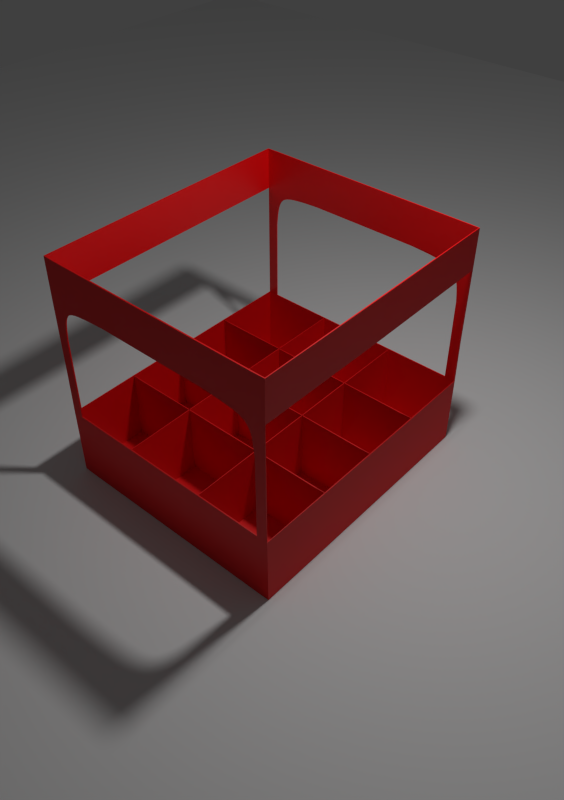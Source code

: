 # Source: a.blend  (saved by Blender 2.72.0; exported with 4.5.12 LTS)
import bpy
from mathutils import Matrix  # noqa: F401  (used for matrix-valued properties, if any)

bpy.ops.wm.read_factory_settings(use_empty=True)
scene = bpy.context.scene
scene.name = 'Scene'

# ---- collections
col_collection_1 = bpy.data.collections.new('Collection 1'); scene.collection.children.link(col_collection_1)
col_collection_2 = bpy.data.collections.new('Collection 2'); scene.collection.children.link(col_collection_2)
col_collection_11 = bpy.data.collections.new('Collection 11'); scene.collection.children.link(col_collection_11)
col_collection_11.hide_render = True
col_collection_11.hide_viewport = True

# ---- materials (node trees are filled in below, after node groups)
mat_material = bpy.data.materials.new('Material')
mat_material.alpha_threshold = 0.0
mat_material.roughness = 0.5
mat_material.line_color = (0.0, 0.0, 0.0, 1.0)

# ---- material node trees
mat_material.use_nodes = True; mat_material.node_tree.nodes.clear()
_N = mat_material.node_tree.nodes; _L = mat_material.node_tree.links
n0 = _N.new('ShaderNodeOutputMaterial'); n0.name = 'Material Output'; n0.location = (455, 329)
n1 = _N.new('ShaderNodeBsdfDiffuse'); n1.name = 'Diffuse BSDF'; n1.location = (-17, 370)
n1.inputs[0].default_value = (0.8, 0.0, 0.001558, 1.0)
n2 = _N.new('ShaderNodeMixShader'); n2.name = 'Mix Shader'; n2.location = (240, 357)
n2.inputs[0].default_value = 0.06364
n3 = _N.new('ShaderNodeBsdfAnisotropic'); n3.name = 'Glossy BSDF'; n3.location = (-33, 224)
n3.distribution = 'GGX'
n3.inputs[1].default_value = 0.4472
_L.new(n1.outputs[0], n2.inputs[1])
_L.new(n2.outputs[0], n0.inputs[0])
_L.new(n3.outputs[0], n2.inputs[2])
n0.is_active_output = True

# ---- world
world_world = bpy.data.worlds.new('World'); scene.world = world_world
world_world.color = (0.05088, 0.05088, 0.05088)
world_world.use_sun_shadow = False
world_world.sun_shadow_jitter_overblur = 0.0
world_world.cycles.sampling_method = 'MANUAL'
world_world.cycles.sample_map_resolution = 256

# ---- cameras
cam_camera = bpy.data.cameras.new('Camera')
cam_camera.clip_end = 100.0
cam_camera.lens = 35.0
cam_camera.sensor_width = 32.0
cam_camera.sensor_height = 18.0
cam_camera.ortho_scale = 7.314
cam_camera.dof.focus_distance = 0.0

# ---- lights
light_lamp = bpy.data.lights.new('Lamp', 'POINT')
light_lamp.transmission_factor = 0.0
light_lamp.cutoff_distance = 30.0
light_lamp.energy = 100.0
light_lamp.shadow_buffer_clip_start = 1.001
light_lamp.shadow_soft_size = 0.1
light_lamp.shadow_maximum_resolution = 0.006
light_lamp.use_absolute_resolution = True
light_lamp.cycles.use_multiple_importance_sampling = False

# ---- meshes
me_cube = bpy.data.meshes.new('Cube')
me_cube.from_pydata([(1.0, -1.129, 0.0), (1.0, -1.129, 2.0), (1.0, -1.129, 1.0), (1.0, -1.129, 1.65), (1.0, -1.129, 0.6071), (0.9132, -1.129, 0.0), (0.9132, -1.129, 2.0), (0.9132, -1.129, 1.0), (0.9132, -1.129, 1.65), (0.9132, -1.129, 0.6071), (0.3517, -1.129, 0.0), (0.3517, -1.129, 0.6071), (1.0, -0.5284, 0.6071), (0.9123, -1.129, 1.335), (0.4702, -1.128, 1.65), (0.9053, -1.129, 1.406), (0.8974, -1.129, 1.464), (0.8866, -1.129, 1.51), (0.8709, -1.129, 1.548), (0.8484, -1.129, 1.578), (0.8169, -1.129, 1.601), (0.7746, -1.129, 1.617), (0.7207, -1.129, 1.629), (0.6545, -1.129, 1.637), (0.5721, -1.129, 1.644), (0.5232, -1.129, 1.647), (0.9089, -1.129, 1.372), (0.9016, -1.129, 1.436), (0.8925, -1.129, 1.488), (0.8795, -1.129, 1.53), (0.8607, -1.129, 1.564), (0.8339, -1.129, 1.59), (0.7972, -1.129, 1.61), (0.7492, -1.129, 1.624), (0.6892, -1.129, 1.633), (0.6157, -1.129, 1.641), (0.4971, -1.129, 1.648), (0.9071, -1.129, 1.389), (0.8995, -1.129, 1.45), (0.8897, -1.129, 1.499), (0.8754, -1.129, 1.539), (0.8548, -1.129, 1.571), (0.8257, -1.129, 1.596), (0.7863, -1.129, 1.614), (0.7353, -1.129, 1.626), (0.6723, -1.129, 1.635), (0.5946, -1.129, 1.642), (0.5483, -1.129, 1.645), (0.9106, -1.129, 1.353), (0.9035, -1.129, 1.422), (0.895, -1.129, 1.476), (0.8832, -1.129, 1.52), (0.866, -1.129, 1.556), (0.8414, -1.129, 1.585), (0.8074, -1.129, 1.605), (0.7623, -1.129, 1.621), (0.7054, -1.129, 1.631), (0.6356, -1.129, 1.639), (0.9132, -0.5284, 0.0), (1.0, -0.5284, 0.0), (0.3517, -0.5284, 0.0), (0.9132, -0.5284, 0.6071), (0.3517, -0.5284, 0.6071), (-1.0, -1.129, 0.0), (-1.0, -1.129, 2.0), (0.0, -1.129, 0.0), (-1.0, -1.129, 1.0), (0.0, -1.129, 2.0), (-1.0, -1.129, 1.65), (0.0, -1.129, 1.65), (-1.0, -1.129, 0.6071), (0.0, -1.129, 0.6071), (-0.9132, -1.129, 0.0), (-0.9132, -1.129, 2.0), (-0.9132, -1.129, 1.0), (-0.9132, -1.129, 1.65), (-0.9132, -1.129, 0.6071), (-0.3517, -1.129, 0.0), (-0.3517, -1.129, 0.6071), (-1.0, -0.5284, 0.6071), (-0.9123, -1.129, 1.335), (-0.4702, -1.128, 1.65), (-0.9053, -1.129, 1.406), (-0.8974, -1.129, 1.464), (-0.8866, -1.129, 1.51), (-0.8709, -1.129, 1.548), (-0.8484, -1.129, 1.578), (-0.8169, -1.129, 1.601), (-0.7746, -1.129, 1.617), (-0.7207, -1.129, 1.629), (-0.6545, -1.129, 1.637), (-0.5721, -1.129, 1.644), (-0.5232, -1.129, 1.647), (-0.9089, -1.129, 1.372), (-0.9016, -1.129, 1.436), (-0.8925, -1.129, 1.488), (-0.8795, -1.129, 1.53), (-0.8607, -1.129, 1.564), (-0.8339, -1.129, 1.59), (-0.7972, -1.129, 1.61), (-0.7492, -1.129, 1.624), (-0.6892, -1.129, 1.633), (-0.6157, -1.129, 1.641), (-0.4971, -1.129, 1.648), (-0.9071, -1.129, 1.389), (-0.8995, -1.129, 1.45), (-0.8897, -1.129, 1.499), (-0.8754, -1.129, 1.539), (-0.8548, -1.129, 1.571), (-0.8257, -1.129, 1.596), (-0.7863, -1.129, 1.614), (-0.7353, -1.129, 1.626), (-0.6723, -1.129, 1.635), (-0.5946, -1.129, 1.642), (-0.5483, -1.129, 1.645), (-0.9106, -1.129, 1.353), (-0.9035, -1.129, 1.422), (-0.895, -1.129, 1.476), (-0.8832, -1.129, 1.52), (-0.866, -1.129, 1.556), (-0.8414, -1.129, 1.585), (-0.8074, -1.129, 1.605), (-0.7623, -1.129, 1.621), (-0.7054, -1.129, 1.631), (-0.6356, -1.129, 1.639), (-0.9132, -0.5284, 0.0), (-1.0, -0.5284, 0.0), (-0.3517, -0.5284, 0.0), (0.0, -0.5284, 0.0), (-0.9132, -0.5284, 0.6071), (0.0, -0.5284, 0.6071), (-0.3517, -0.5284, 0.6071), (1.0, 1.129, 0.0), (1.0, 1.129, 2.0), (1.0, 0.0, 0.0), (1.0, 1.129, 1.0), (1.0, 0.0, 2.0), (1.0, 1.129, 1.65), (1.0, 0.0, 1.65), (1.0, 1.129, 0.6071), (1.0, 0.0, 0.6071), (0.9132, 1.129, 0.0), (0.9132, 1.129, 2.0), (0.9132, 1.129, 1.0), (0.9132, 1.129, 1.65), (0.9132, 1.129, 0.6071), (0.3517, 1.129, 0.0), (0.3517, 0.0, 0.0), (0.3517, 1.129, 0.6071), (1.0, 0.5284, 0.6071), (0.9123, 1.129, 1.335), (0.4702, 1.128, 1.65), (0.9053, 1.129, 1.406), (0.8974, 1.129, 1.464), (0.8866, 1.129, 1.51), (0.8709, 1.129, 1.548), (0.8484, 1.129, 1.578), (0.8169, 1.129, 1.601), (0.7746, 1.129, 1.617), (0.7207, 1.129, 1.629), (0.6545, 1.129, 1.637), (0.5721, 1.129, 1.644), (0.5232, 1.129, 1.647), (0.9089, 1.129, 1.372), (0.9016, 1.129, 1.436), (0.8925, 1.129, 1.488), (0.8795, 1.129, 1.53), (0.8607, 1.129, 1.564), (0.8339, 1.129, 1.59), (0.7972, 1.129, 1.61), (0.7492, 1.129, 1.624), (0.6892, 1.129, 1.633), (0.6157, 1.129, 1.641), (0.4971, 1.129, 1.648), (0.9071, 1.129, 1.389), (0.8995, 1.129, 1.45), (0.8897, 1.129, 1.499), (0.8754, 1.129, 1.539), (0.8548, 1.129, 1.571), (0.8257, 1.129, 1.596), (0.7863, 1.129, 1.614), (0.7353, 1.129, 1.626), (0.6723, 1.129, 1.635), (0.5946, 1.129, 1.642), (0.5483, 1.129, 1.645), (0.9106, 1.129, 1.353), (0.9035, 1.129, 1.422), (0.895, 1.129, 1.476), (0.8832, 1.129, 1.52), (0.866, 1.129, 1.556), (0.8414, 1.129, 1.585), (0.8074, 1.129, 1.605), (0.7623, 1.129, 1.621), (0.7054, 1.129, 1.631), (0.6356, 1.129, 1.639), (1.0, 0.5284, 0.0), (0.9132, 0.5284, 0.0), (0.3517, 0.5284, 0.0), (0.9132, 0.0, 0.0), (0.9132, 0.5284, 0.6071), (0.3517, 0.5284, 0.6071), (0.3517, 0.0, 0.6071), (0.9132, 0.0, 0.6071), (-1.0, 1.129, 0.0), (-1.0, 1.129, 2.0), (-1.0, 0.0, 0.0), (0.0, 1.129, 0.0), (-1.0, 1.129, 1.0), (-1.0, 0.0, 2.0), (0.0, 1.129, 2.0), (-1.0, 1.129, 1.65), (-1.0, 0.0, 1.65), (0.0, 1.129, 1.65), (-1.0, 1.129, 0.6071), (-1.0, 0.0, 0.6071), (0.0, 1.129, 0.6071), (-0.9132, 1.129, 0.0), (-0.9132, 1.129, 2.0), (-0.9132, 1.129, 1.0), (-0.9132, 1.129, 1.65), (-0.9132, 1.129, 0.6071), (-0.3517, 1.129, 0.0), (-0.3517, 1.129, 0.6071), (-1.0, 0.5284, 0.6071), (-0.9123, 1.129, 1.335), (-0.4702, 1.128, 1.65), (-0.9053, 1.129, 1.406), (-0.8974, 1.129, 1.464), (-0.8866, 1.129, 1.51), (-0.8709, 1.129, 1.548), (-0.8484, 1.129, 1.578), (-0.8169, 1.129, 1.601), (-0.7746, 1.129, 1.617), (-0.7207, 1.129, 1.629), (-0.6545, 1.129, 1.637), (-0.5721, 1.129, 1.644), (-0.5232, 1.129, 1.647), (-0.9089, 1.129, 1.372), (-0.9016, 1.129, 1.436), (-0.8925, 1.129, 1.488), (-0.8795, 1.129, 1.53), (-0.8607, 1.129, 1.564), (-0.8339, 1.129, 1.59), (-0.7972, 1.129, 1.61), (-0.7492, 1.129, 1.624), (-0.6892, 1.129, 1.633), (-0.6157, 1.129, 1.641), (-0.4971, 1.129, 1.648), (-0.9071, 1.129, 1.389), (-0.8995, 1.129, 1.45), (-0.8897, 1.129, 1.499), (-0.8754, 1.129, 1.539), (-0.8548, 1.129, 1.571), (-0.8257, 1.129, 1.596), (-0.7863, 1.129, 1.614), (-0.7353, 1.129, 1.626), (-0.6723, 1.129, 1.635), (-0.5946, 1.129, 1.642), (-0.5483, 1.129, 1.645), (-0.9106, 1.129, 1.353), (-0.9035, 1.129, 1.422), (-0.895, 1.129, 1.476), (-0.8832, 1.129, 1.52), (-0.866, 1.129, 1.556), (-0.8414, 1.129, 1.585), (-0.8074, 1.129, 1.605), (-0.7623, 1.129, 1.621), (-0.7054, 1.129, 1.631), (-0.6356, 1.129, 1.639), (-1.0, 0.5284, 0.0), (-0.3517, 0.5284, 0.0), (0.0, 0.5284, 0.0), (-0.9132, 0.5284, 0.0), (-0.9132, 0.0, 0.0), (0.0, 0.5284, 0.6071), (-0.9132, 0.5284, 0.6071), (-0.3517, 0.5284, 0.6071), (-0.3517, 0.0, 0.6071), (0.0, 0.0, 0.0), (-0.3517, 0.0, 0.0), (-0.9132, 0.0, 0.6071), (0.0, 0.0, 0.6071)], [], [(138, 3, 1, 136), (8, 14, 69, 67, 6), (10, 65, 71, 11), (4, 9, 7, 2), (3, 8, 6, 1), (2, 7, 13, 8, 3), (0, 5, 9, 4), (5, 10, 11, 9), (13, 48, 26, 37, 15, 49, 27, 38, 16, 50, 28, 39, 17, 51, 29, 40, 18, 52, 30, 41, 19, 53, 31, 42, 20, 54, 32, 43, 21, 55, 33, 44, 22, 56, 34, 45, 23, 57, 35, 46, 24, 47, 25, 36, 14, 8), (211, 208, 64, 68), (75, 73, 67, 69, 81), (77, 78, 71, 65), (70, 66, 74, 76), (68, 64, 73, 75), (66, 68, 75, 80, 74), (63, 70, 76, 72), (72, 76, 78, 77), (80, 75, 81, 103, 92, 114, 91, 113, 102, 124, 90, 112, 101, 123, 89, 111, 100, 122, 88, 110, 99, 121, 87, 109, 98, 120, 86, 108, 97, 119, 85, 107, 96, 118, 84, 106, 95, 117, 83, 105, 94, 116, 82, 104, 93, 115), (138, 136, 133, 137), (144, 142, 209, 212, 151), (146, 148, 215, 206), (139, 135, 143, 145), (137, 133, 142, 144), (135, 137, 144, 150, 143), (132, 139, 145, 141), (141, 145, 148, 146), (150, 144, 151, 173, 162, 184, 161, 183, 172, 194, 160, 182, 171, 193, 159, 181, 170, 192, 158, 180, 169, 191, 157, 179, 168, 190, 156, 178, 167, 189, 155, 177, 166, 188, 154, 176, 165, 187, 153, 175, 164, 186, 152, 174, 163, 185), (211, 210, 204, 208), (219, 225, 212, 209, 217), (221, 206, 215, 222), (213, 220, 218, 207), (210, 219, 217, 204), (207, 218, 224, 219, 210), (203, 216, 220, 213), (216, 221, 222, 220), (224, 259, 237, 248, 226, 260, 238, 249, 227, 261, 239, 250, 228, 262, 240, 251, 229, 263, 241, 252, 230, 264, 242, 253, 231, 265, 243, 254, 232, 266, 244, 255, 233, 267, 245, 256, 234, 268, 246, 257, 235, 258, 236, 247, 225, 219), (279, 277, 281, 278), (60, 128, 65, 10), (59, 0, 4, 12), (59, 58, 5, 0), (58, 60, 10, 5), (147, 278, 128, 60), (134, 59, 12, 140), (134, 198, 58, 59), (198, 147, 60, 58), (60, 62, 61, 58), (128, 130, 62, 60), (58, 61, 12, 59), (60, 62, 11, 10), (147, 201, 62, 60), (127, 77, 65, 128), (126, 79, 70, 63), (126, 63, 72, 125), (125, 72, 77, 127), (279, 127, 128, 278), (205, 214, 79, 126), (205, 126, 125, 273), (273, 125, 127, 279), (127, 125, 129, 131), (128, 127, 131, 130), (125, 126, 79, 129), (127, 131, 78, 77), (279, 277, 131, 127), (197, 146, 206, 271), (195, 149, 139, 132), (195, 132, 141, 196), (196, 141, 146, 197), (147, 197, 271, 278), (134, 140, 149, 195), (134, 195, 196, 198), (198, 196, 197, 147), (197, 200, 199, 196), (271, 274, 200, 197), (196, 199, 149, 195), (197, 146, 148, 200), (147, 197, 200, 201), (147, 278, 281, 201), (198, 147, 201, 202), (134, 198, 202, 140), (270, 271, 206, 221), (269, 203, 213, 223), (269, 272, 216, 203), (272, 270, 221, 216), (279, 278, 271, 270), (205, 269, 223, 214), (205, 273, 272, 269), (273, 279, 270, 272), (270, 272, 275, 276), (271, 270, 276, 274), (272, 269, 223, 275), (270, 221, 222, 276), (279, 270, 276, 277), (273, 280, 277, 279), (205, 214, 280, 273)])
me_cube.materials.append(mat_material)
me_cube.use_remesh_preserve_volume = False
me_cube.use_remesh_preserve_attributes = False
me_cube.use_mirror_vertex_groups = False
me_cube.update()
me_cube_001 = bpy.data.meshes.new('Cube.001')
me_cube_001.from_pydata([(-1.0, -1.0, -1.0), (-1.0, 1.0, -1.0), (1.0, 1.0, -1.0), (1.0, -1.0, -1.0), (-1.0, -1.0, 1.0), (-1.0, 1.0, 1.0), (1.0, 1.0, 1.0), (1.0, -1.0, 1.0)], [], [(4, 5, 1, 0), (5, 6, 2, 1), (6, 7, 3, 2), (7, 4, 0, 3), (0, 1, 2, 3), (7, 6, 5, 4)])
me_cube_001.use_remesh_preserve_volume = False
me_cube_001.use_remesh_preserve_attributes = False
me_cube_001.use_mirror_vertex_groups = False
me_cube_001.update()

# ---- objects
ob_cube = bpy.data.objects.new('Cube', me_cube)
ob_lamp = bpy.data.objects.new('Lamp', light_lamp)
ob_cube_001 = bpy.data.objects.new('Cube.001', me_cube_001)
ob_camera = bpy.data.objects.new('Camera', cam_camera)

# ---- transforms, parenting, visibility, modifiers, constraints
ob_cube.location = (-0.06611, 0.02132, 0.1614)
ob_cube.scale = (0.6645, 0.6645, 0.6645)
ob_cube.lock_rotations_4d = False
ob_cube.empty_display_type = 'ARROWS'
ob_cube.lineart.crease_threshold = 0.0
_m = ob_cube.modifiers.new('Solidify', 'SOLIDIFY')
_m.nonmanifold_thickness_mode = 'FIXED'
_m.nonmanifold_merge_threshold = 0.0003
ob_lamp.location = (0.6394, 0.3882, 3.13)
ob_lamp.rotation_euler = (0.6503, 0.05522, 1.866)
ob_lamp.lock_rotations_4d = False
ob_lamp.empty_display_type = 'ARROWS'
ob_lamp.color = (0.0, 0.0, 0.0, 0.0)
ob_lamp.lineart.crease_threshold = 0.0
ob_cube_001.location = (-2.096, 2.047, 0.1416)
ob_cube_001.scale = (-4.22, -4.22, -0.01386)
ob_cube_001.lineart.crease_threshold = 0.0
ob_camera.location = (2.322, -2.599, 3.523)
ob_camera.rotation_euler = (0.8708, 9.056e-07, 0.7196)
ob_camera.scale = (4.595, 4.595, 4.595)
ob_camera.lock_rotations_4d = False
ob_camera.empty_display_type = 'ARROWS'
ob_camera.color = (0.0, 0.0, 0.0, 0.0)
ob_camera.display_type = 'WIRE'
ob_camera.lineart.crease_threshold = 0.0

# ---- collection membership
col_collection_1.objects.link(ob_cube)
col_collection_1.objects.link(ob_lamp)
col_collection_2.objects.link(ob_cube_001)
col_collection_11.objects.link(ob_camera)

# ---- scene / render settings (as saved in the file)
scene.camera = ob_camera
scene.frame_start = 1; scene.frame_end = 250; scene.frame_set(0)
scene.render.engine = 'CYCLES'
scene.render.resolution_x = 213
scene.render.resolution_y = 302
scene.render.resolution_percentage = 50
scene.render.pixel_aspect_x = 1.9
scene.render.dither_intensity = 0.0
scene.cycles.use_denoising = False
scene.cycles.samples = 300
scene.cycles.sampling_pattern = 'TABULATED_SOBOL'
scene.cycles.light_sampling_threshold = 0.0
scene.cycles.use_adaptive_sampling = False
scene.cycles.use_light_tree = False
scene.cycles.blur_glossy = 0.0
scene.cycles.pixel_filter_type = 'GAUSSIAN'
scene.cycles.sample_clamp_indirect = 0.0
scene.view_settings.view_transform = 'Standard'
bpy.context.view_layer.update()
